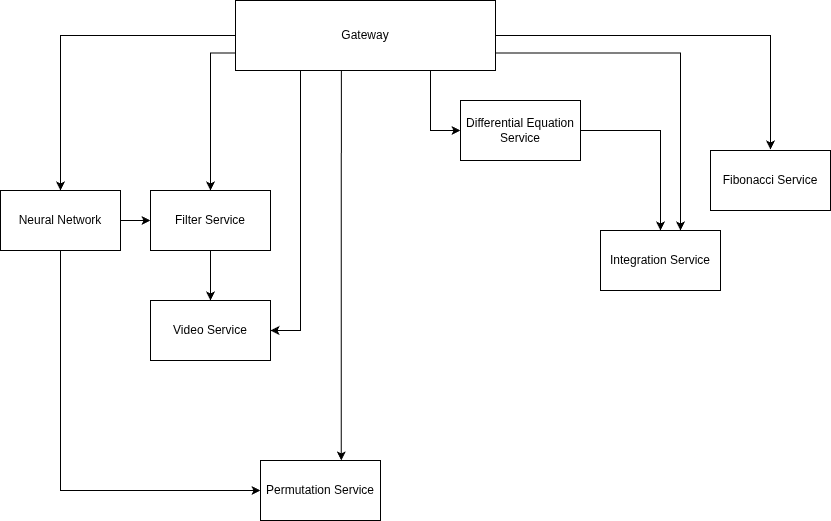

The diagram above was exported from draw.io. Its source (the exported page's mxGraphModel, read from the mxfile embedded in the PNG):
<mxGraphModel dx="1414" dy="791" grid="1" gridSize="10" guides="1" tooltips="1" connect="1" arrows="1" fold="1" page="1" pageScale="1" pageWidth="850" pageHeight="1100" math="0" shadow="0">
  <root>
    <mxCell id="0" />
    <mxCell id="1" parent="0" />
    <mxCell id="OfggXbnIlBMgkLSD5Z8U-3" parent="1" style="rounded=0;whiteSpace=wrap;html=1;" value="Video Service" vertex="1">
      <mxGeometry height="60" width="120" x="150" y="370" as="geometry" />
    </mxCell>
    <mxCell id="OfggXbnIlBMgkLSD5Z8U-22" edge="1" parent="1" source="OfggXbnIlBMgkLSD5Z8U-4" style="edgeStyle=orthogonalEdgeStyle;rounded=0;orthogonalLoop=1;jettySize=auto;html=1;" target="OfggXbnIlBMgkLSD5Z8U-20" value="">
      <mxGeometry relative="1" as="geometry" />
    </mxCell>
    <mxCell id="OfggXbnIlBMgkLSD5Z8U-4" parent="1" style="rounded=0;whiteSpace=wrap;html=1;" value="Differential Equation Service" vertex="1">
      <mxGeometry height="60" width="120" x="460" y="170" as="geometry" />
    </mxCell>
    <mxCell id="OfggXbnIlBMgkLSD5Z8U-5" parent="1" style="rounded=0;whiteSpace=wrap;html=1;" value="Fibonacci Service" vertex="1">
      <mxGeometry height="60" width="120" x="710" y="220" as="geometry" />
    </mxCell>
    <mxCell id="OfggXbnIlBMgkLSD5Z8U-6" parent="1" style="rounded=0;whiteSpace=wrap;html=1;" value="Permutation Service" vertex="1">
      <mxGeometry height="60" width="120" x="260" y="530" as="geometry" />
    </mxCell>
    <mxCell id="OfggXbnIlBMgkLSD5Z8U-10" edge="1" parent="1" source="OfggXbnIlBMgkLSD5Z8U-7" style="edgeStyle=orthogonalEdgeStyle;rounded=0;orthogonalLoop=1;jettySize=auto;html=1;entryX=0.5;entryY=0;entryDx=0;entryDy=0;" target="OfggXbnIlBMgkLSD5Z8U-3" value="">
      <mxGeometry relative="1" as="geometry" />
    </mxCell>
    <mxCell id="OfggXbnIlBMgkLSD5Z8U-7" parent="1" style="rounded=0;whiteSpace=wrap;html=1;" value="Filter Service" vertex="1">
      <mxGeometry height="60" width="120" x="150" y="260" as="geometry" />
    </mxCell>
    <mxCell id="OfggXbnIlBMgkLSD5Z8U-13" edge="1" parent="1" source="OfggXbnIlBMgkLSD5Z8U-8" style="edgeStyle=orthogonalEdgeStyle;rounded=0;orthogonalLoop=1;jettySize=auto;html=1;" target="OfggXbnIlBMgkLSD5Z8U-7" value="">
      <mxGeometry relative="1" as="geometry" />
    </mxCell>
    <mxCell id="OfggXbnIlBMgkLSD5Z8U-19" edge="1" parent="1" source="OfggXbnIlBMgkLSD5Z8U-8" style="edgeStyle=orthogonalEdgeStyle;rounded=0;orthogonalLoop=1;jettySize=auto;html=1;" target="OfggXbnIlBMgkLSD5Z8U-6" value="">
      <mxGeometry relative="1" as="geometry">
        <Array as="points">
          <mxPoint x="60" y="560" />
        </Array>
      </mxGeometry>
    </mxCell>
    <mxCell id="OfggXbnIlBMgkLSD5Z8U-8" parent="1" style="rounded=0;whiteSpace=wrap;html=1;" value="Neural Network" vertex="1">
      <mxGeometry height="60" width="120" y="260" as="geometry" />
    </mxCell>
    <mxCell id="OfggXbnIlBMgkLSD5Z8U-11" edge="1" parent="1" source="OfggXbnIlBMgkLSD5Z8U-9" style="edgeStyle=orthogonalEdgeStyle;rounded=0;orthogonalLoop=1;jettySize=auto;html=1;exitX=0;exitY=0.75;exitDx=0;exitDy=0;" target="OfggXbnIlBMgkLSD5Z8U-7" value="">
      <mxGeometry relative="1" as="geometry">
        <Array as="points">
          <mxPoint x="210" y="123" />
        </Array>
      </mxGeometry>
    </mxCell>
    <mxCell id="OfggXbnIlBMgkLSD5Z8U-12" edge="1" parent="1" source="OfggXbnIlBMgkLSD5Z8U-9" style="edgeStyle=orthogonalEdgeStyle;rounded=0;orthogonalLoop=1;jettySize=auto;html=1;" target="OfggXbnIlBMgkLSD5Z8U-8" value="">
      <mxGeometry relative="1" as="geometry" />
    </mxCell>
    <mxCell id="OfggXbnIlBMgkLSD5Z8U-15" edge="1" parent="1" source="OfggXbnIlBMgkLSD5Z8U-9" style="edgeStyle=orthogonalEdgeStyle;rounded=0;orthogonalLoop=1;jettySize=auto;html=1;exitX=0.407;exitY=0.997;exitDx=0;exitDy=0;exitPerimeter=0;" target="OfggXbnIlBMgkLSD5Z8U-6" value="">
      <mxGeometry relative="1" as="geometry">
        <Array as="points">
          <mxPoint x="341" y="360" />
          <mxPoint x="341" y="360" />
        </Array>
      </mxGeometry>
    </mxCell>
    <mxCell id="OfggXbnIlBMgkLSD5Z8U-16" edge="1" parent="1" source="OfggXbnIlBMgkLSD5Z8U-9" style="edgeStyle=orthogonalEdgeStyle;rounded=0;orthogonalLoop=1;jettySize=auto;html=1;exitX=0.25;exitY=1;exitDx=0;exitDy=0;" target="OfggXbnIlBMgkLSD5Z8U-3" value="">
      <mxGeometry relative="1" as="geometry">
        <Array as="points">
          <mxPoint x="300" y="400" />
        </Array>
      </mxGeometry>
    </mxCell>
    <mxCell id="OfggXbnIlBMgkLSD5Z8U-17" edge="1" parent="1" source="OfggXbnIlBMgkLSD5Z8U-9" style="edgeStyle=orthogonalEdgeStyle;rounded=0;orthogonalLoop=1;jettySize=auto;html=1;" value="">
      <mxGeometry relative="1" as="geometry">
        <Array as="points">
          <mxPoint x="770" y="105" />
          <mxPoint x="770" y="219" />
        </Array>
        <mxPoint x="770" y="219" as="targetPoint" />
      </mxGeometry>
    </mxCell>
    <mxCell id="OfggXbnIlBMgkLSD5Z8U-18" edge="1" parent="1" source="OfggXbnIlBMgkLSD5Z8U-9" style="edgeStyle=orthogonalEdgeStyle;rounded=0;orthogonalLoop=1;jettySize=auto;html=1;exitX=0.75;exitY=1;exitDx=0;exitDy=0;entryX=0;entryY=0.5;entryDx=0;entryDy=0;" target="OfggXbnIlBMgkLSD5Z8U-4" value="">
      <mxGeometry relative="1" as="geometry">
        <Array as="points">
          <mxPoint x="430" y="200" />
        </Array>
      </mxGeometry>
    </mxCell>
    <mxCell id="OfggXbnIlBMgkLSD5Z8U-21" edge="1" parent="1" source="OfggXbnIlBMgkLSD5Z8U-9" style="edgeStyle=orthogonalEdgeStyle;rounded=0;orthogonalLoop=1;jettySize=auto;html=1;exitX=1;exitY=0.75;exitDx=0;exitDy=0;" target="OfggXbnIlBMgkLSD5Z8U-20" value="">
      <mxGeometry relative="1" as="geometry">
        <Array as="points">
          <mxPoint x="680" y="123" />
        </Array>
      </mxGeometry>
    </mxCell>
    <mxCell id="OfggXbnIlBMgkLSD5Z8U-9" parent="1" style="rounded=0;whiteSpace=wrap;html=1;" value="Gateway" vertex="1">
      <mxGeometry height="70" width="260" x="235" y="70" as="geometry" />
    </mxCell>
    <mxCell id="OfggXbnIlBMgkLSD5Z8U-20" parent="1" style="rounded=0;whiteSpace=wrap;html=1;" value="Integration&lt;span style=&quot;background-color: transparent; color: light-dark(rgb(0, 0, 0), rgb(255, 255, 255));&quot;&gt;&amp;nbsp;Service&lt;/span&gt;" vertex="1">
      <mxGeometry height="60" width="120" x="600" y="300" as="geometry" />
    </mxCell>
  </root>
</mxGraphModel>